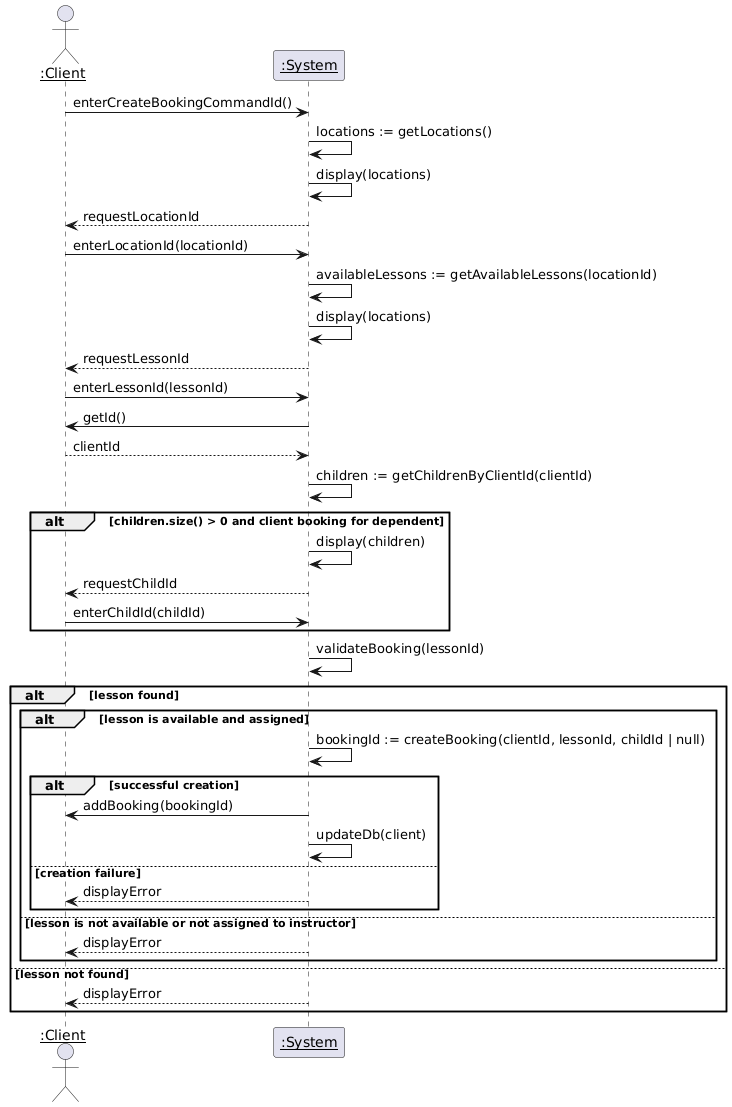

The diagram above was rendered by PlantUML. Its source (embedded in the PNG):
@startuml
actor "<u>:Client" as client
participant "<u>:System" as system

client -> system : enterCreateBookingCommandId()
system -> system : locations := getLocations()
system -> system : display(locations)
system --> client : requestLocationId
client -> system : enterLocationId(locationId)
system -> system : availableLessons := getAvailableLessons(locationId)
system -> system : display(locations)
system --> client : requestLessonId
client -> system : enterLessonId(lessonId)
system -> client : getId()
client --> system : clientId
system -> system : children := getChildrenByClientId(clientId)
alt children.size() > 0 and client booking for dependent
    system -> system : display(children)
    system --> client : requestChildId
    client -> system : enterChildId(childId)
end
system -> system : validateBooking(lessonId)
alt lesson found
    alt lesson is available and assigned
        system -> system : bookingId := createBooking(clientId, lessonId, childId | null)
        alt successful creation
            system -> client : addBooking(bookingId)
            system -> system : updateDb(client)
        else creation failure
            system --> client : displayError
        end
    else lesson is not available or not assigned to instructor
        system --> client : displayError
    end 
else lesson not found
    system --> client : displayError
end
@enduml